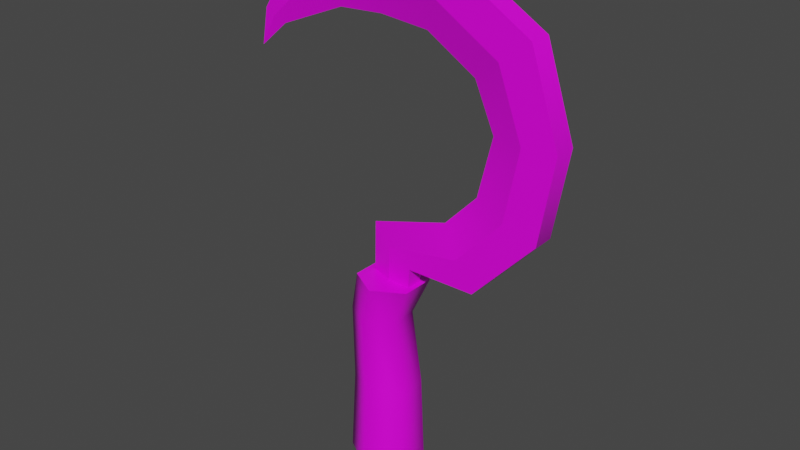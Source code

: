 # Source: Sickle.blend  (saved by Blender 2.92.15; exported with 4.5.12 LTS)
import bpy
from mathutils import Matrix  # noqa: F401  (used for matrix-valued properties, if any)

bpy.ops.wm.read_factory_settings(use_empty=True)
scene = bpy.context.scene
scene.name = 'Scene'

# ---- collections
col_collection = bpy.data.collections.new('Collection'); scene.collection.children.link(col_collection)

# ---- images (referenced by path relative to the original .blend; pixels are not part of the script)
import os
ASSET_DIR = os.environ.get("B2B_ASSET_DIR", "")  # directory of the original .blend (textures are referenced by path, not embedded)
HERE = os.path.dirname(os.path.abspath(__file__))  # packed textures are extracted next to this script under _unpacked/

def load_image(name, relpath, width, height, colorspace="sRGB"):
    """Load a texture the original file referenced (path relative to the .blend, or extracted next to this script)."""
    p = next((c for c in (os.path.join(HERE, relpath), os.path.join(ASSET_DIR, relpath)) if relpath and os.path.exists(c)), "")
    if p:
        img = bpy.data.images.load(p, check_existing=True)
        img.name = name
    else:  # same state as the original file: an image datablock whose file is absent (Cycles renders it pink)
        img = bpy.data.images.new(name, width, height)
        img.source = "FILE"
        img.filepath = "//" + (relpath or name)
    img.colorspace_settings.name = colorspace
    return img
img_uv3_png_001 = load_image('UV3.png.001', 'UV3.png', 1024, 1024, 'sRGB')

# ---- materials (node trees are filled in below, after node groups)
mat_material = bpy.data.materials.new('Material')
mat_material.alpha_threshold = 0.0
mat_material.use_transparent_shadow = False
mat_material.line_color = (0.0, 0.0, 0.0, 1.0)

# ---- node groups
ng_auto_smooth = bpy.data.node_groups.new('Auto Smooth', 'GeometryNodeTree')
_s = ng_auto_smooth.interface.new_socket(name='Geometry', in_out='OUTPUT', socket_type='NodeSocketGeometry')
_s = ng_auto_smooth.interface.new_socket(name='Geometry', in_out='INPUT', socket_type='NodeSocketGeometry')
_s = ng_auto_smooth.interface.new_socket(name='Angle', in_out='INPUT', socket_type='NodeSocketFloat')
_s.subtype = 'ANGLE'
_s.min_value = 0.0
_s.max_value = 3.142
ng_auto_smooth.is_modifier = True
_N = ng_auto_smooth.nodes; _L = ng_auto_smooth.links
n0 = _N.new('NodeGroupOutput'); n0.name = 'Group Output'; n0.location = (480, -100)
n1 = _N.new('NodeGroupInput'); n1.name = 'Group Input'; n1.location = (-420, -300)
n2 = _N.new('NodeGroupInput'); n2.name = 'Group Input.001'; n2.location = (-60, -100)
n3 = _N.new('GeometryNodeSetShadeSmooth'); n3.name = 'Set Shade Smooth'; n3.location = (120, -100)
n3.domain = 'EDGE'
n4 = _N.new('GeometryNodeSetShadeSmooth'); n4.name = 'Set Shade Smooth.001'; n4.location = (300, -100)
n5 = _N.new('GeometryNodeInputMeshEdgeAngle'); n5.name = 'Edge Angle'; n5.location = (-420, -220)
n6 = _N.new('GeometryNodeInputEdgeSmooth'); n6.name = 'Is Edge Smooth'; n6.location = (-60, -160)
n7 = _N.new('GeometryNodeInputShadeSmooth'); n7.name = 'Is Face Smooth'; n7.location = (-240, -340)
n8 = _N.new('FunctionNodeBooleanMath'); n8.name = 'Boolean Math'; n8.location = (-60, -220)
n9 = _N.new('FunctionNodeCompare'); n9.name = 'Compare'; n9.location = (-240, -180)
n9.operation = 'LESS_EQUAL'
_L.new(n5.outputs[0], n9.inputs[0])
_L.new(n4.outputs[0], n0.inputs[0])
_L.new(n1.outputs[1], n9.inputs[1])
_L.new(n9.outputs[0], n8.inputs[0])
_L.new(n7.outputs[0], n8.inputs[1])
_L.new(n2.outputs[0], n3.inputs[0])
_L.new(n6.outputs[0], n3.inputs[1])
_L.new(n3.outputs[0], n4.inputs[0])
_L.new(n8.outputs[0], n3.inputs[2])
n0.is_active_output = True

# ---- material node trees
mat_material.use_nodes = True; mat_material.node_tree.nodes.clear()
_N = mat_material.node_tree.nodes; _L = mat_material.node_tree.links
n0 = _N.new('ShaderNodeOutputMaterial'); n0.name = 'Material Output'; n0.location = (300, 300)
n1 = _N.new('ShaderNodeBsdfPrincipled'); n1.name = 'Principled BSDF'; n1.location = (10, 300)
n1.distribution = 'GGX'
n1.subsurface_method = 'BURLEY'
n1.inputs[2].default_value = 0.4
n1.inputs[3].default_value = 1.45
n1.inputs[27].default_value = (0.0, 0.0, 0.0, 1.0)
n1.inputs[28].default_value = 1.0
n2 = _N.new('ShaderNodeTexImage'); n2.name = 'Image Texture'; n2.location = (-375, 183)
n2.image = img_uv3_png_001
_L.new(n1.outputs[0], n0.inputs[0])
_L.new(n2.outputs[0], n1.inputs[0])
n0.is_active_output = True

# ---- world
world_world = bpy.data.worlds.new('World'); scene.world = world_world
world_world.use_nodes = True; world_world.node_tree.nodes.clear()
_N = world_world.node_tree.nodes; _L = world_world.node_tree.links
n0 = _N.new('ShaderNodeOutputWorld'); n0.name = 'World Output'; n0.location = (300, 300)
n1 = _N.new('ShaderNodeBackground'); n1.name = 'Background'; n1.location = (10, 300)
n1.inputs[0].default_value = (0.05088, 0.05088, 0.05088, 1.0)
_L.new(n1.outputs[0], n0.inputs[0])
n0.is_active_output = True
world_world.color = (0.05088, 0.05088, 0.05088)
world_world.use_sun_shadow = False
world_world.sun_shadow_jitter_overblur = 0.0

# ---- meshes
me_cylinder_001 = bpy.data.meshes.new('Cylinder.001')
me_cylinder_001.from_pydata([(0.0, -0.6607, -0.2), (0.1732, -0.6607, -0.1), (0.1732, -0.6607, 0.1), (-1.748e-08, -0.6607, 0.2), (-0.1732, -0.6607, 0.1), (-0.1732, -0.6607, -0.1), (0.2053, 0.4413, -0.09393), (0.2053, 0.4413, 0.09393), (0.04262, 0.4413, 0.1879), (-0.1201, 0.4413, 0.09393), (-0.1201, 0.4413, -0.09393), (0.04262, 0.4413, -0.1879), (0.1051, 0.2201, -0.07948), (0.1051, 0.2201, 0.07948), (-0.03253, 0.2201, 0.159), (-0.1702, 0.2201, 0.07948), (-0.1702, 0.2201, -0.07948), (-0.03253, 0.2201, -0.159), (0.04262, 0.4413, 1.242e-08), (0.1595, -0.1878, -0.08974), (0.1595, -0.1878, 0.08974), (0.004066, -0.1878, 0.1795), (-0.1514, -0.1878, 0.08974), (-0.1514, -0.1878, -0.08974), (0.004066, -0.1878, -0.1795), (0.3861, 2.12, -0.05894), (0.2427, 1.77, -0.001766), (0.3861, 2.12, 0.05541), (-0.3844, 2.06, -0.04763), (-0.2743, 1.781, -0.001766), (-0.3825, 2.059, 0.0441), (-0.6033, 1.907, -0.0405), (-0.462, 1.706, -0.001766), (-0.6033, 1.907, 0.03696), (-0.4625, 1.705, -0.001766), (-0.7539, 1.697, -0.02649), (-0.7539, 1.697, 0.02296), (-0.652, 1.628, -0.001766), (-0.8168, 1.486, -0.001766), (-0.02596, 1.795, -0.001766), (-0.02661, 1.795, -0.001766), (-0.1054, 2.157, -0.05309), (-0.1054, 2.157, 0.04955), (0.3144, 1.945, -0.05894), (0.3144, 1.945, 0.05541), (-0.3294, 1.921, -0.04763), (-0.3284, 1.92, 0.0441), (-0.5327, 1.806, -0.0405), (-0.5329, 1.806, 0.03696), (-0.7029, 1.663, -0.02649), (-0.7029, 1.663, 0.02296), (-0.06601, 1.976, 0.04955), (-0.06568, 1.976, -0.05309), (0.5702, 0.5588, -0.05566), (0.3645, 0.8498, -0.001766), (0.5702, 0.5588, 0.05212), (0.4673, 0.7043, -0.05566), (0.4673, 0.7043, 0.05212), (0.1829, 0.549, -0.04812), (-0.07262, 0.7182, -0.001766), (0.1829, 0.549, 0.04458), (0.05516, 0.6336, -0.04812), (0.05516, 0.6336, 0.04458), (0.04883, 0.4188, -0.04812), (-0.07896, 0.4188, -0.001766), (0.1766, 0.4188, 0.04458), (0.1766, 0.4188, -0.04812), (0.04883, 0.4188, 0.04458), (0.9109, 0.9258, -0.05991), (0.5429, 1.037, -0.001766), (0.9109, 0.9258, 0.05638), (0.7269, 0.9816, -0.05991), (0.7269, 0.9816, 0.05638), (0.8348, 1.852, -0.06303), (0.5127, 1.606, -0.001766), (0.8348, 1.852, 0.0595), (0.6737, 1.729, -0.06303), (0.6737, 1.729, 0.0595), (0.6218, 1.361, -0.001766), (0.8062, 1.375, 0.05794), (0.9906, 1.388, 0.05794), (0.9906, 1.388, -0.06147), (0.8062, 1.375, -0.06147)], [], [(0, 1, 2, 3, 4, 5), (17, 11, 6, 12), (12, 6, 7, 13), (13, 7, 8, 14), (14, 8, 9, 15), (15, 9, 10, 16), (16, 10, 11, 17), (23, 16, 17, 24), (22, 15, 16, 23), (21, 14, 15, 22), (20, 13, 14, 21), (19, 12, 13, 20), (24, 17, 12, 19), (11, 10, 18), (6, 11, 18), (8, 7, 18), (10, 9, 18), (7, 6, 18), (9, 8, 18), (0, 24, 19, 1), (1, 19, 20, 2), (2, 20, 21, 3), (3, 21, 22, 4), (4, 22, 23, 5), (5, 23, 24, 0), (77, 75, 27, 44), (29, 34, 32), (40, 29, 39), (52, 45, 28, 41), (41, 28, 30, 42), (51, 46, 29, 40), (31, 35, 36, 33), (45, 47, 31, 28), (28, 31, 33, 30), (46, 48, 34, 29), (48, 50, 37, 34), (34, 37, 32), (47, 49, 35, 31), (44, 51, 40, 26), (37, 38, 49), (35, 38, 36), (36, 38, 50), (25, 41, 42, 27), (43, 52, 41, 25), (26, 40, 39), (26, 39, 52, 43), (27, 42, 51, 44), (32, 37, 49, 47), (33, 36, 50, 48), (30, 33, 48, 46), (29, 32, 47, 45), (42, 30, 46, 51), (39, 29, 45, 52), (74, 77, 44, 26), (38, 37, 50), (38, 35, 49), (63, 67, 64), (66, 65, 67, 63), (61, 58, 66, 63), (59, 61, 63, 64), (62, 59, 64, 67), (60, 62, 67, 65), (58, 60, 65, 66), (75, 73, 25, 27), (73, 76, 43, 25), (76, 74, 26, 43), (78, 79, 77, 74), (79, 80, 75, 77), (80, 81, 73, 75), (81, 82, 76, 73), (82, 78, 74, 76), (54, 57, 72, 69), (57, 55, 70, 72), (55, 53, 68, 70), (53, 56, 71, 68), (56, 54, 69, 71), (59, 62, 57, 54), (62, 60, 55, 57), (60, 58, 53, 55), (58, 61, 56, 53), (61, 59, 54, 56), (71, 69, 78, 82), (68, 71, 82, 81), (70, 68, 81, 80), (72, 70, 80, 79), (69, 72, 79, 78)])
me_cylinder_001.polygons.foreach_set('use_smooth', [True] * 86)
_k = set([(26, 39), (26, 40), (26, 74), (29, 32), (29, 34), (29, 39), (29, 40), (32, 34), (32, 37), (34, 37), (37, 38), (38, 49), (38, 50), (39, 40), (43, 52), (43, 76), (44, 51), (44, 77), (45, 47), (45, 52), (46, 48), (46, 51), (47, 49), (48, 50), (54, 59), (54, 69), (56, 61), (56, 71), (57, 62), (57, 72), (59, 64), (61, 63), (62, 67), (63, 67), (69, 78), (71, 82), (72, 79), (74, 78), (76, 82), (77, 79)])
me_cylinder_001.attributes.new('sharp_edge', 'BOOLEAN', 'EDGE').data.foreach_set('value', [ (min(e.vertices), max(e.vertices)) in _k for e in me_cylinder_001.edges])
_uv = me_cylinder_001.uv_layers.new(name='UVMap')
_uv.uv.foreach_set('vector', [0.3498, 0.2569, 0.3529, 0.2569, 0.3529, 0.2569, 0.3498, 0.2569, 0.3466, 0.2569, 0.3466, 0.2569, 0.3492, 0.3519, 0.3505, 0.4214, 0.3535, 0.4214, 0.3517, 0.3519, 0.3517, 0.3519, 0.3535, 0.4214, 0.3535, 0.4214, 0.3517, 0.3519, 0.3517, 0.3519, 0.3535, 0.4214, 0.3505, 0.4214, 0.3492, 0.3519, 0.3492, 0.3519, 0.3505, 0.4214, 0.3476, 0.4214, 0.3466, 0.3519, 0.3466, 0.3519, 0.3476, 0.4214, 0.3476, 0.4214, 0.3466, 0.3519, 0.3466, 0.3519, 0.3476, 0.4214, 0.3505, 0.4214, 0.3492, 0.3519, 0.347, 0.3079, 0.3466, 0.3519, 0.3492, 0.3519, 0.3498, 0.3079, 0.347, 0.3079, 0.3466, 0.3519, 0.3466, 0.3519, 0.347, 0.3079, 0.3498, 0.3079, 0.3492, 0.3519, 0.3466, 0.3519, 0.347, 0.3079, 0.3527, 0.3079, 0.3517, 0.3519, 0.3492, 0.3519, 0.3498, 0.3079, 0.3527, 0.3079, 0.3517, 0.3519, 0.3517, 0.3519, 0.3527, 0.3079, 0.3498, 0.3079, 0.3492, 0.3519, 0.3517, 0.3519, 0.3527, 0.3079, 0.3505, 0.4214, 0.3476, 0.4214, 0.3505, 0.4214, 0.3535, 0.4214, 0.3505, 0.4214, 0.3535, 0.4214, 0.3505, 0.4214, 0.3535, 0.4214, 0.3505, 0.4214, 0.3476, 0.4214, 0.3476, 0.4214, 0.3476, 0.4214, 0.3535, 0.4214, 0.3535, 0.4214, 0.3535, 0.4214, 0.3476, 0.4214, 0.3505, 0.4214, 0.3476, 0.4214, 0.3498, 0.2569, 0.3498, 0.3079, 0.3527, 0.3079, 0.3529, 0.2569, 0.3529, 0.2569, 0.3527, 0.3079, 0.3527, 0.3079, 0.3529, 0.2569, 0.3529, 0.2569, 0.3527, 0.3079, 0.3498, 0.3079, 0.3498, 0.2569, 0.3498, 0.2569, 0.3498, 0.3079, 0.347, 0.3079, 0.3466, 0.2569, 0.3466, 0.2569, 0.347, 0.3079, 0.347, 0.3079, 0.3466, 0.2569, 0.3466, 0.2569, 0.347, 0.3079, 0.3498, 0.3079, 0.3498, 0.2569, 0.357, 0.02532, 0.357, 0.01197, 0.357, 0.01197, 0.357, 0.02532, 0.9579, 0.6916, 0.9579, 0.6916, 0.9579, 0.6916, 0.9579, 0.6916, 0.9579, 0.6916, 0.9579, 0.6916, 0.357, 0.06657, 0.357, 0.1113, 0.357, 0.1077, 0.357, 0.05882, 0.3502, 0.04874, 0.3502, 0.05591, 0.3502, 0.05589, 0.3502, 0.04874, 0.9567, 0.942, 0.9567, 0.942, 0.9579, 0.6916, 0.9579, 0.6916, 0.3502, 0.06165, 0.3502, 0.06852, 0.3502, 0.06852, 0.3502, 0.06165, 0.357, 0.1113, 0.357, 0.149, 0.357, 0.147, 0.357, 0.1077, 0.3502, 0.05591, 0.3502, 0.06165, 0.3502, 0.06165, 0.3502, 0.05589, 0.9567, 0.942, 0.9567, 0.942, 0.9579, 0.6916, 0.9579, 0.6916, 0.9567, 0.942, 0.9567, 0.942, 0.9579, 0.6916, 0.9579, 0.6916, 0.9579, 0.6916, 0.9579, 0.6916, 0.9579, 0.6916, 0.357, 0.149, 0.357, 0.1888, 0.357, 0.1939, 0.357, 0.147, 0.9567, 0.942, 0.9567, 0.942, 0.9579, 0.6916, 0.9579, 0.6916, 0.9579, 0.6916, 0.9567, 0.942, 0.9567, 0.942, 0.357, 0.05968, 0.357, 0.07356, 0.357, 0.05968, 0.357, 0.1939, 0.357, 0.2195, 0.357, 0.1888, 0.3502, 0.04188, 0.3502, 0.04874, 0.3502, 0.04874, 0.3502, 0.04188, 0.357, 0.02532, 0.357, 0.06657, 0.357, 0.05882, 0.357, 0.01197, 0.9579, 0.6916, 0.9579, 0.6916, 0.9579, 0.6916, 0.9579, 0.6916, 0.9579, 0.6916, 0.9567, 0.942, 0.9567, 0.942, 0.357, 0.01197, 0.357, 0.05882, 0.357, 0.06663, 0.357, 0.02532, 0.9579, 0.6916, 0.9579, 0.6916, 0.9567, 0.942, 0.9567, 0.942, 0.357, 0.147, 0.357, 0.1939, 0.357, 0.1888, 0.357, 0.149, 0.357, 0.1076, 0.357, 0.147, 0.357, 0.149, 0.357, 0.1113, 0.9579, 0.6916, 0.9579, 0.6916, 0.9567, 0.942, 0.9567, 0.942, 0.357, 0.05882, 0.357, 0.1076, 0.357, 0.1113, 0.357, 0.06663, 0.9579, 0.6916, 0.9579, 0.6916, 0.9567, 0.942, 0.9567, 0.942, 0.9579, 0.6916, 0.9567, 0.942, 0.9567, 0.942, 0.9579, 0.6916, 0.9567, 0.942, 0.9579, 0.6916, 0.9567, 0.942, 0.357, 0.2195, 0.357, 0.1939, 0.357, 0.1888, 0.3498, 0.1223, 0.3498, 0.1223, 0.3498, 0.01421, 0.3502, 0.01228, 0.3502, 0.01228, 0.3502, 0.01589, 0.3502, 0.01589, 0.357, 0.02532, 0.357, 0.01197, 0.357, 0.01197, 0.357, 0.02532, 0.9488, 0.5202, 0.9476, 0.7706, 0.9476, 0.7706, 0.9488, 0.5202, 0.9476, 0.7706, 0.9488, 0.5202, 0.9488, 0.5202, 0.9476, 0.7706, 0.357, 0.01197, 0.357, 0.02532, 0.357, 0.02532, 0.357, 0.01197, 0.3502, 0.01228, 0.3502, 0.01228, 0.3502, 0.01228, 0.3502, 0.01228, 0.3502, 0.01228, 0.3502, 0.01228, 0.3502, 0.04188, 0.3502, 0.04188, 0.357, 0.01197, 0.357, 0.02532, 0.357, 0.02532, 0.357, 0.01197, 0.9567, 0.942, 0.9579, 0.6916, 0.9579, 0.6916, 0.9567, 0.942, 0.9556, 0.6619, 0.9544, 0.9123, 0.9544, 0.9123, 0.9556, 0.6619, 0.357, 0.02532, 0.357, 0.01197, 0.357, 0.01197, 0.357, 0.02532, 0.3502, 0.01228, 0.3502, 0.01228, 0.3502, 0.01228, 0.3502, 0.01228, 0.357, 0.01197, 0.357, 0.02532, 0.357, 0.02532, 0.357, 0.01197, 0.9544, 0.9123, 0.9556, 0.6619, 0.9556, 0.6619, 0.9544, 0.9123, 0.9556, 0.6185, 0.9544, 0.8689, 0.9544, 0.8689, 0.9556, 0.6185, 0.357, 0.02532, 0.357, 0.01197, 0.357, 0.01197, 0.357, 0.02532, 0.3502, 0.01228, 0.3502, 0.01228, 0.3502, 0.01228, 0.3502, 0.01228, 0.357, 0.01197, 0.357, 0.02532, 0.357, 0.02532, 0.357, 0.01197, 0.9544, 0.8689, 0.9556, 0.6185, 0.9556, 0.6185, 0.9544, 0.8689, 0.9579, 0.5773, 0.9567, 0.8278, 0.9567, 0.8278, 0.9579, 0.5773, 0.357, 0.02532, 0.357, 0.01197, 0.357, 0.01197, 0.357, 0.02532, 0.3502, 0.01228, 0.3502, 0.01228, 0.3502, 0.01228, 0.3502, 0.01228, 0.357, 0.01197, 0.357, 0.02532, 0.357, 0.02532, 0.357, 0.01197, 0.9567, 0.8278, 0.9579, 0.5773, 0.9579, 0.5773, 0.9567, 0.8278, 0.9567, 0.894, 0.9579, 0.6436, 0.9579, 0.6436, 0.9567, 0.894, 0.357, 0.01197, 0.357, 0.02532, 0.357, 0.02532, 0.357, 0.01197, 0.3502, 0.01228, 0.3502, 0.01228, 0.3502, 0.01228, 0.3502, 0.01228, 0.357, 0.02532, 0.357, 0.01197, 0.357, 0.01197, 0.357, 0.02532, 0.9579, 0.6436, 0.9567, 0.894, 0.9567, 0.894, 0.9579, 0.6436])
me_cylinder_001.materials.append(mat_material)
me_cylinder_001.use_remesh_fix_poles = True
me_cylinder_001.use_remesh_preserve_attributes = False
me_cylinder_001.use_mirror_vertex_groups = False
me_cylinder_001.update()

# ---- objects
ob_sickle = bpy.data.objects.new('sickle', me_cylinder_001)

# ---- transforms, parenting, visibility, modifiers, constraints
ob_sickle.location = (0.0, 0.0, 0.0)
ob_sickle.rotation_euler = (1.571, 0.0, 0.0)
ob_sickle.lineart.crease_threshold = 0.0
_m = ob_sickle.modifiers.new('Auto Smooth', 'NODES')
_m.node_group = ng_auto_smooth
_gi = [s.identifier for s in ng_auto_smooth.interface.items_tree if s.item_type == 'SOCKET' and s.in_out == 'INPUT']
_m[_gi[1]] = 1.253  # Angle

# ---- collection membership
col_collection.objects.link(ob_sickle)

# ---- scene / render settings (as saved in the file)
scene.frame_start = 1; scene.frame_end = 250; scene.frame_set(1)
scene.render.engine = 'BLENDER_EEVEE_NEXT'
scene.cycles.use_denoising = False
scene.cycles.samples = 128
scene.cycles.sampling_pattern = 'TABULATED_SOBOL'
scene.cycles.use_adaptive_sampling = False
scene.cycles.use_light_tree = False
scene.view_settings.view_transform = 'Filmic'
bpy.context.view_layer.update()

# ---- added for rendering (the .blend has no active camera and no usable light): camera, sun
cam_auto = bpy.data.cameras.new('AutoCamera')
cam_auto.lens = 50.0
cam_auto.sensor_width = 36.0
cam_auto.clip_end = 1000.0
ob_auto_camera = bpy.data.objects.new('AutoCamera', cam_auto)
scene.collection.objects.link(ob_auto_camera)
ob_auto_camera.location = (3.2065, -3.7435, 3.24406)
ob_auto_camera.rotation_euler = (1.09748, -7.21219e-08, 0.694738)
scene.camera = ob_auto_camera
light_auto_sun = bpy.data.lights.new('AutoSun', 'SUN')
light_auto_sun.energy = 3.0
light_auto_sun.angle = 0.0523599
ob_auto_sun = bpy.data.objects.new('AutoSun', light_auto_sun)
scene.collection.objects.link(ob_auto_sun)
ob_auto_sun.rotation_euler = (0.872665, 0.174533, 0.523599)
bpy.context.view_layer.update()
